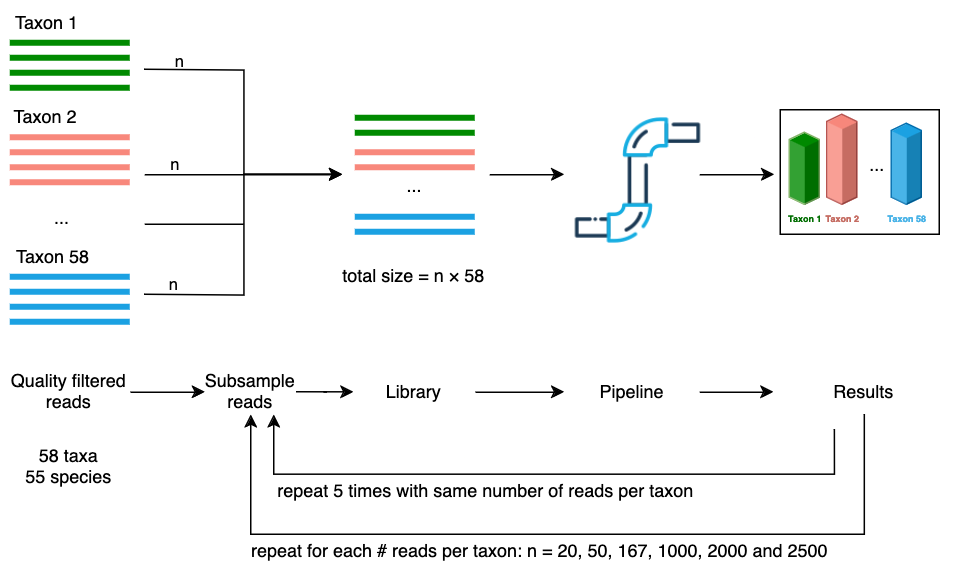

The diagram above was exported from draw.io. Its source (the exported page's mxGraphModel, read from the mxfile embedded in the PNG):
<mxGraphModel dx="1005" dy="1094" grid="1" gridSize="10" guides="1" tooltips="1" connect="1" arrows="1" fold="1" page="1" pageScale="1" pageWidth="850" pageHeight="1100" background="none" math="0" shadow="0">
  <root>
    <mxCell id="0" />
    <mxCell id="1" parent="0" />
    <mxCell id="WHsXw2KGtuoaq_MTW1Jf-54" style="edgeStyle=orthogonalEdgeStyle;rounded=0;orthogonalLoop=1;jettySize=auto;html=1;entryX=0;entryY=0.5;entryDx=0;entryDy=0;fontFamily=Helvetica;fontSize=12;fontColor=#ffffff;" parent="1" target="WHsXw2KGtuoaq_MTW1Jf-53" edge="1">
      <mxGeometry relative="1" as="geometry">
        <mxPoint x="110" y="60" as="sourcePoint" />
      </mxGeometry>
    </mxCell>
    <mxCell id="4j9oh7UuTwPKS940BJIE-1" value="n" style="edgeLabel;html=1;align=center;verticalAlign=middle;resizable=0;points=[];labelBackgroundColor=none;" parent="WHsXw2KGtuoaq_MTW1Jf-54" vertex="1" connectable="0">
      <mxGeometry x="-0.6823" relative="1" as="geometry">
        <mxPoint x="-9" y="-6" as="offset" />
      </mxGeometry>
    </mxCell>
    <mxCell id="WHsXw2KGtuoaq_MTW1Jf-1" value="" style="rounded=0;whiteSpace=wrap;html=1;fillColor=#008a00;strokeColor=none;fontColor=#ffffff;" parent="1" vertex="1">
      <mxGeometry x="20" y="40" width="80" height="4" as="geometry" />
    </mxCell>
    <mxCell id="WHsXw2KGtuoaq_MTW1Jf-2" value="" style="rounded=0;whiteSpace=wrap;html=1;fillColor=#008a00;strokeColor=none;fontColor=#ffffff;" parent="1" vertex="1">
      <mxGeometry x="20" y="50" width="80" height="4" as="geometry" />
    </mxCell>
    <mxCell id="WHsXw2KGtuoaq_MTW1Jf-3" value="" style="rounded=0;whiteSpace=wrap;html=1;fillColor=#008a00;strokeColor=none;fontColor=#ffffff;" parent="1" vertex="1">
      <mxGeometry x="20" y="60" width="80" height="4" as="geometry" />
    </mxCell>
    <mxCell id="WHsXw2KGtuoaq_MTW1Jf-4" value="" style="rounded=0;whiteSpace=wrap;html=1;fillColor=#008a00;strokeColor=none;fontColor=#ffffff;" parent="1" vertex="1">
      <mxGeometry x="20" y="70" width="80" height="4" as="geometry" />
    </mxCell>
    <mxCell id="WHsXw2KGtuoaq_MTW1Jf-7" value="Taxon 1" style="text;html=1;align=center;verticalAlign=middle;whiteSpace=wrap;rounded=0;fontFamily=Helvetica;fontSize=12;" parent="1" vertex="1">
      <mxGeometry x="15" y="14" width="60" height="30" as="geometry" />
    </mxCell>
    <mxCell id="WHsXw2KGtuoaq_MTW1Jf-8" value="" style="rounded=0;whiteSpace=wrap;html=1;fillColor=#F8887C;strokeColor=none;" parent="1" vertex="1">
      <mxGeometry x="20" y="103" width="80" height="4" as="geometry" />
    </mxCell>
    <mxCell id="WHsXw2KGtuoaq_MTW1Jf-9" value="" style="rounded=0;whiteSpace=wrap;html=1;fillColor=#F8887C;strokeColor=none;" parent="1" vertex="1">
      <mxGeometry x="20" y="113" width="80" height="4" as="geometry" />
    </mxCell>
    <mxCell id="WHsXw2KGtuoaq_MTW1Jf-10" value="" style="rounded=0;whiteSpace=wrap;html=1;fillColor=#F8887C;strokeColor=none;" parent="1" vertex="1">
      <mxGeometry x="20" y="123" width="80" height="4" as="geometry" />
    </mxCell>
    <mxCell id="WHsXw2KGtuoaq_MTW1Jf-11" value="" style="rounded=0;whiteSpace=wrap;html=1;fillColor=#F8887C;strokeColor=none;" parent="1" vertex="1">
      <mxGeometry x="20" y="133" width="80" height="4" as="geometry" />
    </mxCell>
    <mxCell id="WHsXw2KGtuoaq_MTW1Jf-12" value="Taxon 2" style="text;html=1;align=center;verticalAlign=middle;whiteSpace=wrap;rounded=0;fontFamily=Helvetica;fontSize=12;" parent="1" vertex="1">
      <mxGeometry x="14" y="77" width="60" height="30" as="geometry" />
    </mxCell>
    <mxCell id="WHsXw2KGtuoaq_MTW1Jf-13" value="..." style="text;html=1;align=center;verticalAlign=middle;whiteSpace=wrap;rounded=0;fontFamily=Helvetica;fontSize=12;" parent="1" vertex="1">
      <mxGeometry x="25" y="144" width="60" height="30" as="geometry" />
    </mxCell>
    <mxCell id="WHsXw2KGtuoaq_MTW1Jf-14" value="" style="rounded=0;whiteSpace=wrap;html=1;fillColor=#1ba1e2;strokeColor=none;fontColor=#ffffff;" parent="1" vertex="1">
      <mxGeometry x="20" y="196" width="80" height="4" as="geometry" />
    </mxCell>
    <mxCell id="WHsXw2KGtuoaq_MTW1Jf-15" value="" style="rounded=0;whiteSpace=wrap;html=1;fillColor=#1ba1e2;strokeColor=none;fontColor=#ffffff;" parent="1" vertex="1">
      <mxGeometry x="20" y="206" width="80" height="4" as="geometry" />
    </mxCell>
    <mxCell id="WHsXw2KGtuoaq_MTW1Jf-56" style="edgeStyle=orthogonalEdgeStyle;rounded=0;orthogonalLoop=1;jettySize=auto;html=1;entryX=0;entryY=0.5;entryDx=0;entryDy=0;fontFamily=Helvetica;fontSize=12;fontColor=#ffffff;" parent="1" target="WHsXw2KGtuoaq_MTW1Jf-53" edge="1">
      <mxGeometry relative="1" as="geometry">
        <mxPoint x="110" y="210" as="sourcePoint" />
      </mxGeometry>
    </mxCell>
    <mxCell id="4j9oh7UuTwPKS940BJIE-3" value="n" style="edgeLabel;html=1;align=center;verticalAlign=middle;resizable=0;points=[];labelBackgroundColor=none;" parent="WHsXw2KGtuoaq_MTW1Jf-56" vertex="1" connectable="0">
      <mxGeometry x="-0.8047" y="1" relative="1" as="geometry">
        <mxPoint x="-3" y="-6" as="offset" />
      </mxGeometry>
    </mxCell>
    <mxCell id="WHsXw2KGtuoaq_MTW1Jf-16" value="" style="rounded=0;whiteSpace=wrap;html=1;fillColor=#1ba1e2;strokeColor=none;fontColor=#ffffff;" parent="1" vertex="1">
      <mxGeometry x="20" y="216" width="80" height="4" as="geometry" />
    </mxCell>
    <mxCell id="WHsXw2KGtuoaq_MTW1Jf-17" value="" style="rounded=0;whiteSpace=wrap;html=1;fillColor=#1ba1e2;strokeColor=none;fontColor=#ffffff;" parent="1" vertex="1">
      <mxGeometry x="20" y="226" width="80" height="4" as="geometry" />
    </mxCell>
    <mxCell id="WHsXw2KGtuoaq_MTW1Jf-18" value="Taxon 58" style="text;html=1;align=center;verticalAlign=middle;whiteSpace=wrap;rounded=0;fontFamily=Helvetica;fontSize=12;" parent="1" vertex="1">
      <mxGeometry x="19" y="170" width="60" height="30" as="geometry" />
    </mxCell>
    <mxCell id="WHsXw2KGtuoaq_MTW1Jf-66" style="edgeStyle=orthogonalEdgeStyle;rounded=0;orthogonalLoop=1;jettySize=auto;html=1;exitX=1;exitY=0.5;exitDx=0;exitDy=0;fontFamily=Helvetica;fontSize=12;fontColor=#ffffff;" parent="1" source="WHsXw2KGtuoaq_MTW1Jf-19" target="WHsXw2KGtuoaq_MTW1Jf-64" edge="1">
      <mxGeometry relative="1" as="geometry" />
    </mxCell>
    <mxCell id="WHsXw2KGtuoaq_MTW1Jf-19" value="Quality filtered reads" style="text;html=1;align=center;verticalAlign=middle;whiteSpace=wrap;rounded=0;fontFamily=Helvetica;fontSize=12;" parent="1" vertex="1">
      <mxGeometry x="19.5" y="260" width="81" height="30" as="geometry" />
    </mxCell>
    <mxCell id="WHsXw2KGtuoaq_MTW1Jf-20" value="" style="rounded=0;whiteSpace=wrap;html=1;fillColor=#1ba1e2;strokeColor=none;fontColor=#ffffff;" parent="1" vertex="1">
      <mxGeometry x="250" y="156" width="80" height="4" as="geometry" />
    </mxCell>
    <mxCell id="WHsXw2KGtuoaq_MTW1Jf-21" value="" style="rounded=0;whiteSpace=wrap;html=1;fillColor=#1ba1e2;strokeColor=none;fontColor=#ffffff;" parent="1" vertex="1">
      <mxGeometry x="250" y="166" width="80" height="4" as="geometry" />
    </mxCell>
    <mxCell id="WHsXw2KGtuoaq_MTW1Jf-24" value="" style="rounded=0;whiteSpace=wrap;html=1;fillColor=#F8887C;strokeColor=none;" parent="1" vertex="1">
      <mxGeometry x="250" y="113" width="80" height="4" as="geometry" />
    </mxCell>
    <mxCell id="WHsXw2KGtuoaq_MTW1Jf-25" value="" style="rounded=0;whiteSpace=wrap;html=1;fillColor=#F8887C;strokeColor=none;" parent="1" vertex="1">
      <mxGeometry x="250" y="123" width="80" height="4" as="geometry" />
    </mxCell>
    <mxCell id="WHsXw2KGtuoaq_MTW1Jf-28" value="" style="rounded=0;whiteSpace=wrap;html=1;fillColor=#008a00;strokeColor=none;fontColor=#ffffff;" parent="1" vertex="1">
      <mxGeometry x="250" y="90" width="80" height="4" as="geometry" />
    </mxCell>
    <mxCell id="WHsXw2KGtuoaq_MTW1Jf-29" value="" style="rounded=0;whiteSpace=wrap;html=1;fillColor=#008a00;strokeColor=none;fontColor=#ffffff;" parent="1" vertex="1">
      <mxGeometry x="250" y="100" width="80" height="4" as="geometry" />
    </mxCell>
    <mxCell id="WHsXw2KGtuoaq_MTW1Jf-32" value="..." style="text;html=1;align=center;verticalAlign=middle;whiteSpace=wrap;rounded=0;fontFamily=Helvetica;fontSize=12;" parent="1" vertex="1">
      <mxGeometry x="260" y="123" width="60" height="30" as="geometry" />
    </mxCell>
    <mxCell id="WHsXw2KGtuoaq_MTW1Jf-68" style="edgeStyle=orthogonalEdgeStyle;rounded=0;orthogonalLoop=1;jettySize=auto;html=1;exitX=1;exitY=0.5;exitDx=0;exitDy=0;fontFamily=Helvetica;fontSize=12;fontColor=#ffffff;" parent="1" source="WHsXw2KGtuoaq_MTW1Jf-33" target="WHsXw2KGtuoaq_MTW1Jf-36" edge="1">
      <mxGeometry relative="1" as="geometry" />
    </mxCell>
    <mxCell id="WHsXw2KGtuoaq_MTW1Jf-33" value="Library" style="text;html=1;align=center;verticalAlign=middle;whiteSpace=wrap;rounded=0;fontFamily=Helvetica;fontSize=12;" parent="1" vertex="1">
      <mxGeometry x="249.5" y="260" width="81" height="30" as="geometry" />
    </mxCell>
    <mxCell id="WHsXw2KGtuoaq_MTW1Jf-63" style="edgeStyle=orthogonalEdgeStyle;rounded=0;orthogonalLoop=1;jettySize=auto;html=1;fontFamily=Helvetica;fontSize=12;fontColor=#ffffff;" parent="1" edge="1">
      <mxGeometry relative="1" as="geometry">
        <mxPoint x="530" y="130" as="targetPoint" />
        <mxPoint x="480" y="130" as="sourcePoint" />
      </mxGeometry>
    </mxCell>
    <mxCell id="WHsXw2KGtuoaq_MTW1Jf-35" value="" style="shape=image;html=1;verticalAlign=top;verticalLabelPosition=bottom;labelBackgroundColor=#ffffff;imageAspect=0;aspect=fixed;image=https://cdn0.iconfinder.com/data/icons/construction-2-21/512/construction-industry-building-41-128.png;rounded=0;strokeColor=#005700;align=center;fontFamily=Helvetica;fontSize=12;fontColor=#ffffff;fillColor=#008a00;rotation=-90;" parent="1" vertex="1">
      <mxGeometry x="395" y="89" width="88" height="88" as="geometry" />
    </mxCell>
    <mxCell id="WHsXw2KGtuoaq_MTW1Jf-69" style="edgeStyle=orthogonalEdgeStyle;rounded=0;orthogonalLoop=1;jettySize=auto;html=1;exitX=1;exitY=0.5;exitDx=0;exitDy=0;fontFamily=Helvetica;fontSize=12;fontColor=#ffffff;" parent="1" source="WHsXw2KGtuoaq_MTW1Jf-36" target="WHsXw2KGtuoaq_MTW1Jf-50" edge="1">
      <mxGeometry relative="1" as="geometry" />
    </mxCell>
    <mxCell id="WHsXw2KGtuoaq_MTW1Jf-36" value="Pipeline" style="text;html=1;align=center;verticalAlign=middle;whiteSpace=wrap;rounded=0;fontFamily=Helvetica;fontSize=12;" parent="1" vertex="1">
      <mxGeometry x="390" y="260" width="90" height="30" as="geometry" />
    </mxCell>
    <mxCell id="WHsXw2KGtuoaq_MTW1Jf-43" value="" style="group;fontSize=5;strokeColor=none;fontColor=#49b3e7;" parent="1" vertex="1" connectable="0">
      <mxGeometry x="540" y="90" width="120" height="80" as="geometry" />
    </mxCell>
    <mxCell id="WHsXw2KGtuoaq_MTW1Jf-52" value="" style="rounded=0;whiteSpace=wrap;html=1;strokeColor=#000000;align=center;verticalAlign=middle;fontFamily=Helvetica;fontSize=12;fontColor=#ffffff;fillColor=#FFFFFF;" parent="WHsXw2KGtuoaq_MTW1Jf-43" vertex="1">
      <mxGeometry x="-6" y="-3" width="106" height="83" as="geometry" />
    </mxCell>
    <mxCell id="WHsXw2KGtuoaq_MTW1Jf-38" value="Taxon 1" style="verticalLabelPosition=bottom;verticalAlign=top;html=1;shape=mxgraph.infographic.shadedCube;isoAngle=15;fillColor=#008900;strokeColor=#82b366;fontStyle=1;fontSize=6;shadow=0;rounded=0;align=center;fontFamily=Helvetica;fontColor=#006d00;" parent="WHsXw2KGtuoaq_MTW1Jf-43" vertex="1">
      <mxGeometry y="11.999999999999998" width="20" height="47.99999999999999" as="geometry" />
    </mxCell>
    <mxCell id="WHsXw2KGtuoaq_MTW1Jf-39" value="&lt;font color=&quot;#c56c62&quot;&gt;Taxon 2&lt;/font&gt;" style="verticalLabelPosition=bottom;verticalAlign=top;html=1;shape=mxgraph.infographic.shadedCube;isoAngle=15;fillColor=#f7877b;strokeColor=#b85450;fontStyle=1;fontSize=6;shadow=0;rounded=0;align=center;fontFamily=Helvetica;" parent="WHsXw2KGtuoaq_MTW1Jf-43" vertex="1">
      <mxGeometry x="24.999999999999996" width="20" height="60" as="geometry" />
    </mxCell>
    <mxCell id="WHsXw2KGtuoaq_MTW1Jf-49" value="..." style="text;html=1;align=center;verticalAlign=middle;whiteSpace=wrap;rounded=0;fontFamily=Helvetica;fontSize=12;" parent="WHsXw2KGtuoaq_MTW1Jf-43" vertex="1">
      <mxGeometry x="44" y="18.75" width="29" height="30" as="geometry" />
    </mxCell>
    <mxCell id="WHsXw2KGtuoaq_MTW1Jf-75" value="&lt;font color=&quot;#49b3e7&quot;&gt;Taxon 58&lt;br&gt;&lt;/font&gt;" style="verticalLabelPosition=bottom;verticalAlign=top;html=1;shape=mxgraph.infographic.shadedCube;isoAngle=15;fillColor=#1ba1e2;strokeColor=#006EAF;fontStyle=1;fontColor=#ffffff;fontSize=6;shadow=0;rounded=0;align=center;fontFamily=Helvetica;" parent="WHsXw2KGtuoaq_MTW1Jf-43" vertex="1">
      <mxGeometry x="68" y="6" width="20" height="54" as="geometry" />
    </mxCell>
    <mxCell id="WHsXw2KGtuoaq_MTW1Jf-65" style="edgeStyle=orthogonalEdgeStyle;rounded=0;orthogonalLoop=1;jettySize=auto;html=1;entryX=0.5;entryY=1;entryDx=0;entryDy=0;fontFamily=Helvetica;fontSize=12;fontColor=#ffffff;" parent="1" source="WHsXw2KGtuoaq_MTW1Jf-50" target="WHsXw2KGtuoaq_MTW1Jf-64" edge="1">
      <mxGeometry relative="1" as="geometry">
        <Array as="points">
          <mxPoint x="590" y="370" />
          <mxPoint x="181" y="370" />
        </Array>
      </mxGeometry>
    </mxCell>
    <mxCell id="WHsXw2KGtuoaq_MTW1Jf-71" value="&lt;font color=&quot;#000000&quot;&gt;repeat for each # reads per taxon: n = 20, 50, 167, 1000, 2000 and 2500&lt;/font&gt;" style="edgeLabel;html=1;align=center;verticalAlign=middle;resizable=0;points=[];rounded=0;strokeColor=#005700;fontFamily=Helvetica;fontSize=12;fontColor=#ffffff;fillColor=#008a00;" parent="WHsXw2KGtuoaq_MTW1Jf-65" vertex="1" connectable="0">
      <mxGeometry x="0.2969" y="-1" relative="1" as="geometry">
        <mxPoint x="72" y="11" as="offset" />
      </mxGeometry>
    </mxCell>
    <mxCell id="WHsXw2KGtuoaq_MTW1Jf-70" style="edgeStyle=orthogonalEdgeStyle;rounded=0;orthogonalLoop=1;jettySize=auto;html=1;entryX=0.75;entryY=1;entryDx=0;entryDy=0;fontFamily=Helvetica;fontSize=12;fontColor=#ffffff;" parent="1" target="WHsXw2KGtuoaq_MTW1Jf-64" edge="1">
      <mxGeometry relative="1" as="geometry">
        <mxPoint x="570" y="300" as="sourcePoint" />
        <Array as="points">
          <mxPoint x="570" y="330" />
          <mxPoint x="196" y="330" />
        </Array>
      </mxGeometry>
    </mxCell>
    <mxCell id="WHsXw2KGtuoaq_MTW1Jf-72" value="&lt;font color=&quot;#000000&quot;&gt;repeat 5 times with same number of reads per taxon&lt;br&gt;&lt;/font&gt;" style="edgeLabel;html=1;align=center;verticalAlign=middle;resizable=0;points=[];rounded=0;strokeColor=#005700;fontFamily=Helvetica;fontSize=12;fontColor=#ffffff;fillColor=#008a00;" parent="WHsXw2KGtuoaq_MTW1Jf-70" vertex="1" connectable="0">
      <mxGeometry x="0.1031" y="-2" relative="1" as="geometry">
        <mxPoint x="-18" y="12" as="offset" />
      </mxGeometry>
    </mxCell>
    <mxCell id="WHsXw2KGtuoaq_MTW1Jf-50" value="Results" style="text;html=1;align=center;verticalAlign=middle;whiteSpace=wrap;rounded=0;fontFamily=Helvetica;fontSize=12;" parent="1" vertex="1">
      <mxGeometry x="529.5" y="260" width="121" height="30" as="geometry" />
    </mxCell>
    <mxCell id="WHsXw2KGtuoaq_MTW1Jf-53" value="" style="whiteSpace=wrap;html=1;aspect=fixed;rounded=0;align=center;verticalAlign=middle;fontFamily=Helvetica;fontSize=12;fillColor=none;strokeColor=none;" parent="1" vertex="1">
      <mxGeometry x="242" y="109" width="42" height="42" as="geometry" />
    </mxCell>
    <mxCell id="WHsXw2KGtuoaq_MTW1Jf-57" value="" style="endArrow=classic;html=1;rounded=0;fontFamily=Helvetica;fontSize=12;fontColor=#ffffff;entryX=0;entryY=0.5;entryDx=0;entryDy=0;" parent="1" target="WHsXw2KGtuoaq_MTW1Jf-53" edge="1">
      <mxGeometry width="50" height="50" relative="1" as="geometry">
        <mxPoint x="110" y="130" as="sourcePoint" />
        <mxPoint x="210" y="120" as="targetPoint" />
      </mxGeometry>
    </mxCell>
    <mxCell id="4j9oh7UuTwPKS940BJIE-2" value="n" style="edgeLabel;html=1;align=center;verticalAlign=middle;resizable=0;points=[];labelBackgroundColor=none;" parent="WHsXw2KGtuoaq_MTW1Jf-57" vertex="1" connectable="0">
      <mxGeometry x="-0.7375" y="1" relative="1" as="geometry">
        <mxPoint x="3" y="-6" as="offset" />
      </mxGeometry>
    </mxCell>
    <mxCell id="WHsXw2KGtuoaq_MTW1Jf-60" value="" style="endArrow=none;html=1;rounded=0;fontFamily=Helvetica;fontSize=12;fontColor=#ffffff;" parent="1" edge="1">
      <mxGeometry width="50" height="50" relative="1" as="geometry">
        <mxPoint x="110" y="163" as="sourcePoint" />
        <mxPoint x="176" y="163" as="targetPoint" />
      </mxGeometry>
    </mxCell>
    <mxCell id="WHsXw2KGtuoaq_MTW1Jf-62" style="edgeStyle=orthogonalEdgeStyle;rounded=0;orthogonalLoop=1;jettySize=auto;html=1;fontFamily=Helvetica;fontSize=12;fontColor=#ffffff;" parent="1" edge="1">
      <mxGeometry relative="1" as="geometry">
        <mxPoint x="340" y="130" as="sourcePoint" />
        <mxPoint x="390" y="130" as="targetPoint" />
      </mxGeometry>
    </mxCell>
    <mxCell id="WHsXw2KGtuoaq_MTW1Jf-67" style="edgeStyle=orthogonalEdgeStyle;rounded=0;orthogonalLoop=1;jettySize=auto;html=1;exitX=1;exitY=0.5;exitDx=0;exitDy=0;fontFamily=Helvetica;fontSize=12;fontColor=#ffffff;" parent="1" source="WHsXw2KGtuoaq_MTW1Jf-64" target="WHsXw2KGtuoaq_MTW1Jf-33" edge="1">
      <mxGeometry relative="1" as="geometry" />
    </mxCell>
    <mxCell id="WHsXw2KGtuoaq_MTW1Jf-64" value="Subsample&lt;br&gt;reads" style="text;html=1;align=center;verticalAlign=middle;whiteSpace=wrap;rounded=0;fontFamily=Helvetica;fontSize=12;" parent="1" vertex="1">
      <mxGeometry x="150.5" y="260" width="61" height="30" as="geometry" />
    </mxCell>
    <mxCell id="WHsXw2KGtuoaq_MTW1Jf-74" value="&lt;div&gt;58 taxa&lt;/div&gt;&lt;div&gt;55 species&lt;/div&gt;" style="text;html=1;align=center;verticalAlign=middle;whiteSpace=wrap;rounded=0;fontFamily=Helvetica;fontSize=12;" parent="1" vertex="1">
      <mxGeometry x="19" y="310" width="81" height="30" as="geometry" />
    </mxCell>
    <mxCell id="WHsXw2KGtuoaq_MTW1Jf-76" value="total size = n&amp;nbsp;&lt;span class=&quot;box&quot;&gt;×&lt;/span&gt; 58" style="text;html=1;align=center;verticalAlign=middle;whiteSpace=wrap;rounded=0;fontFamily=Helvetica;fontSize=12;" parent="1" vertex="1">
      <mxGeometry x="234.5" y="183" width="111" height="30" as="geometry" />
    </mxCell>
  </root>
</mxGraphModel>